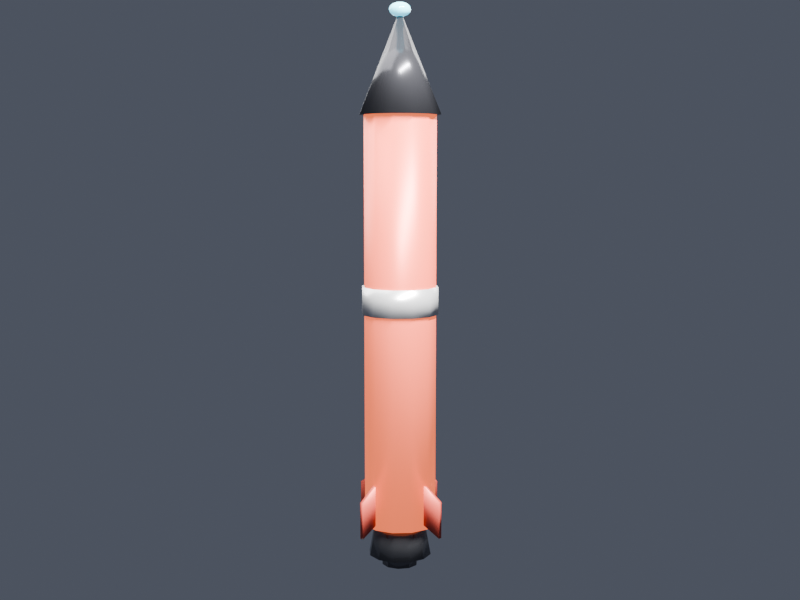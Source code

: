 # Source: homing_missile.blend  (saved by Blender 5.2.44; exported with 4.5.12 LTS)
import bpy
from mathutils import Matrix  # noqa: F401  (used for matrix-valued properties, if any)

bpy.ops.wm.read_factory_settings(use_empty=True)
scene = bpy.context.scene
scene.name = 'Scene'

# ---- collections
col_collection = bpy.data.collections.new('Collection'); scene.collection.children.link(col_collection)

# ---- materials (node trees are filled in below, after node groups)
mat_missilebody = bpy.data.materials.new('MissileBody')
mat_missilebody.diffuse_color = (0.85, 0.12, 0.08, 1.0)
mat_missileband = bpy.data.materials.new('MissileBand')
mat_missileband.diffuse_color = (0.95, 0.95, 0.95, 1.0)
mat_missilenozzle = bpy.data.materials.new('MissileNozzle')
mat_missilenozzle.diffuse_color = (0.15, 0.15, 0.16, 1.0)
mat_missilefin = bpy.data.materials.new('MissileFin')
mat_missilefin.diffuse_color = (0.75, 0.1, 0.07, 1.0)
mat_missileseekertip = bpy.data.materials.new('MissileSeekerTip')
mat_missileseekertip.diffuse_color = (0.08, 0.08, 0.09, 1.0)
mat_missilesensor = bpy.data.materials.new('MissileSensor')
mat_missilesensor.diffuse_color = (0.2, 0.85, 1.0, 1.0)

# ---- material node trees
mat_missilebody.use_nodes = True; mat_missilebody.node_tree.nodes.clear()
_N = mat_missilebody.node_tree.nodes; _L = mat_missilebody.node_tree.links
n0 = _N.new('ShaderNodeOutputMaterial'); n0.name = 'Material Output'; n0.location = (0, 0)
n1 = _N.new('ShaderNodeBsdfPrincipled'); n1.name = 'Principled BSDF'; n1.location = (0, 0)
n1.inputs[0].default_value = (0.85, 0.12, 0.08, 1.0)
n1.inputs[1].default_value = 0.25
n1.inputs[2].default_value = 0.4
n1.inputs[10].default_value = 0.005
n1.inputs[27].default_value = (0.9, 0.15, 0.05, 1.0)
n1.inputs[28].default_value = 1.5
_L.new(n1.outputs[0], n0.inputs[0])
n0.is_active_output = True
mat_missileband.use_nodes = True; mat_missileband.node_tree.nodes.clear()
_N = mat_missileband.node_tree.nodes; _L = mat_missileband.node_tree.links
n0 = _N.new('ShaderNodeOutputMaterial'); n0.name = 'Material Output'; n0.location = (0, 0)
n1 = _N.new('ShaderNodeBsdfPrincipled'); n1.name = 'Principled BSDF'; n1.location = (0, 0)
n1.inputs[0].default_value = (0.95, 0.95, 0.95, 1.0)
n1.inputs[1].default_value = 0.6
n1.inputs[2].default_value = 0.3
n1.inputs[10].default_value = 0.005
_L.new(n1.outputs[0], n0.inputs[0])
n0.is_active_output = True
mat_missilenozzle.use_nodes = True; mat_missilenozzle.node_tree.nodes.clear()
_N = mat_missilenozzle.node_tree.nodes; _L = mat_missilenozzle.node_tree.links
n0 = _N.new('ShaderNodeOutputMaterial'); n0.name = 'Material Output'; n0.location = (0, 0)
n1 = _N.new('ShaderNodeBsdfPrincipled'); n1.name = 'Principled BSDF'; n1.location = (0, 0)
n1.inputs[0].default_value = (0.15, 0.15, 0.16, 1.0)
n1.inputs[1].default_value = 0.85
n1.inputs[2].default_value = 0.2
n1.inputs[10].default_value = 0.005
_L.new(n1.outputs[0], n0.inputs[0])
n0.is_active_output = True
mat_missilefin.use_nodes = True; mat_missilefin.node_tree.nodes.clear()
_N = mat_missilefin.node_tree.nodes; _L = mat_missilefin.node_tree.links
n0 = _N.new('ShaderNodeOutputMaterial'); n0.name = 'Material Output'; n0.location = (0, 0)
n1 = _N.new('ShaderNodeBsdfPrincipled'); n1.name = 'Principled BSDF'; n1.location = (0, 0)
n1.inputs[0].default_value = (0.75, 0.1, 0.07, 1.0)
n1.inputs[1].default_value = 0.3
n1.inputs[2].default_value = 0.45
n1.inputs[10].default_value = 0.005
_L.new(n1.outputs[0], n0.inputs[0])
n0.is_active_output = True
mat_missileseekertip.use_nodes = True; mat_missileseekertip.node_tree.nodes.clear()
_N = mat_missileseekertip.node_tree.nodes; _L = mat_missileseekertip.node_tree.links
n0 = _N.new('ShaderNodeOutputMaterial'); n0.name = 'Material Output'; n0.location = (0, 0)
n1 = _N.new('ShaderNodeBsdfPrincipled'); n1.name = 'Principled BSDF'; n1.location = (0, 0)
n1.inputs[0].default_value = (0.08, 0.08, 0.09, 1.0)
n1.inputs[1].default_value = 0.7
n1.inputs[2].default_value = 0.25
n1.inputs[10].default_value = 0.005
_L.new(n1.outputs[0], n0.inputs[0])
n0.is_active_output = True
mat_missilesensor.use_nodes = True; mat_missilesensor.node_tree.nodes.clear()
_N = mat_missilesensor.node_tree.nodes; _L = mat_missilesensor.node_tree.links
n0 = _N.new('ShaderNodeOutputMaterial'); n0.name = 'Material Output'; n0.location = (0, 0)
n1 = _N.new('ShaderNodeBsdfPrincipled'); n1.name = 'Principled BSDF'; n1.location = (0, 0)
n1.inputs[0].default_value = (0.2, 0.85, 1.0, 1.0)
n1.inputs[1].default_value = 0.1
n1.inputs[2].default_value = 0.1
n1.inputs[10].default_value = 0.005
n1.inputs[27].default_value = (0.15, 0.7, 1.0, 1.0)
n1.inputs[28].default_value = 1.5
_L.new(n1.outputs[0], n0.inputs[0])
n0.is_active_output = True

# ---- world
world_world = bpy.data.worlds.new('World'); scene.world = world_world
world_world.use_nodes = True; world_world.node_tree.nodes.clear()
_N = world_world.node_tree.nodes; _L = world_world.node_tree.links
n0 = _N.new('ShaderNodeOutputWorld'); n0.name = 'World Output'; n0.location = (200, 100)
n1 = _N.new('ShaderNodeBackground'); n1.name = 'Background'; n1.location = (-200, 100)
n1.inputs[0].default_value = (0.08, 0.09, 0.12, 1.0)
_L.new(n1.outputs[0], n0.inputs[0])
n0.is_active_output = True
world_world.color = (0.05088, 0.05088, 0.05088)
world_world.sun_shadow_jitter_overblur = 0.0

# ---- cameras
cam_camera = bpy.data.cameras.new('Camera')
cam_camera.clip_end = 100.0
cam_camera.ortho_scale = 7.314

# ---- lights
light_light = bpy.data.lights.new('Light', 'AREA')
light_light.energy = 400.0
light_light.shadow_soft_size = 0.1
light_light.shape = 'RECTANGLE'
light_light.size = 2.0
light_light.size_y = 0.1
light_area = bpy.data.lights.new('Area', 'AREA')
light_area.energy = 150.0
light_area.size = 3.0
light_area.size_y = 1.0

# ---- meshes
me_body_mesh = bpy.data.meshes.new('Body_Mesh')
me_body_mesh.from_pydata([(0.0, 0.08, -0.45), (0.0, 0.08, 0.45), (0.04, 0.06928, -0.45), (0.04, 0.06928, 0.45), (0.06928, 0.04, -0.45), (0.06928, 0.04, 0.45), (0.08, 0.0, -0.45), (0.08, 0.0, 0.45), (0.06928, -0.04, -0.45), (0.06928, -0.04, 0.45), (0.04, -0.06928, -0.45), (0.04, -0.06928, 0.45), (0.0, -0.08, -0.45), (0.0, -0.08, 0.45), (-0.04, -0.06928, -0.45), (-0.04, -0.06928, 0.45), (-0.06928, -0.04, -0.45), (-0.06928, -0.04, 0.45), (-0.08, 0.0, -0.45), (-0.08, 0.0, 0.45), (-0.06928, 0.04, -0.45), (-0.06928, 0.04, 0.45), (-0.04, 0.06928, -0.45), (-0.04, 0.06928, 0.45), (0.0, 0.085, 0.02), (0.0, 0.085, 0.08), (0.0425, 0.07361, 0.02), (0.0425, 0.07361, 0.08), (0.07361, 0.0425, 0.02), (0.07361, 0.0425, 0.08), (0.085, 0.0, 0.02), (0.085, 0.0, 0.08), (0.07361, -0.0425, 0.02), (0.07361, -0.0425, 0.08), (0.0425, -0.07361, 0.02), (0.0425, -0.07361, 0.08), (0.0, -0.085, 0.02), (0.0, -0.085, 0.08), (-0.0425, -0.07361, 0.02), (-0.0425, -0.07361, 0.08), (-0.07361, -0.0425, 0.02), (-0.07361, -0.0425, 0.08), (-0.085, 0.0, 0.02), (-0.085, 0.0, 0.08), (-0.07361, 0.0425, 0.02), (-0.07361, 0.0425, 0.08), (-0.0425, 0.07361, 0.02), (-0.0425, 0.07361, 0.08), (0.0, 0.07, -0.52), (0.0, 0.055, -0.44), (0.035, 0.06062, -0.52), (0.0275, 0.04763, -0.44), (0.06062, 0.035, -0.52), (0.04763, 0.0275, -0.44), (0.07, 0.0, -0.52), (0.055, 0.0, -0.44), (0.06062, -0.035, -0.52), (0.04763, -0.0275, -0.44), (0.035, -0.06062, -0.52), (0.0275, -0.04763, -0.44), (0.0, -0.07, -0.52), (0.0, -0.055, -0.44), (-0.035, -0.06062, -0.52), (-0.0275, -0.04763, -0.44), (-0.06062, -0.035, -0.52), (-0.04763, -0.0275, -0.44), (-0.07, 0.0, -0.52), (-0.055, 0.0, -0.44), (-0.06062, 0.035, -0.52), (-0.04763, 0.0275, -0.44), (-0.035, 0.06062, -0.52), (-0.0275, 0.04763, -0.44), (0.0, 0.04, -0.545), (0.0, 0.04, -0.495), (0.02351, 0.03236, -0.545), (0.02351, 0.03236, -0.495), (0.03804, 0.01236, -0.545), (0.03804, 0.01236, -0.495), (0.03804, -0.01236, -0.545), (0.03804, -0.01236, -0.495), (0.02351, -0.03236, -0.545), (0.02351, -0.03236, -0.495), (0.0, -0.04, -0.545), (0.0, -0.04, -0.495), (-0.02351, -0.03236, -0.545), (-0.02351, -0.03236, -0.495), (-0.03804, -0.01236, -0.545), (-0.03804, -0.01236, -0.495), (-0.03804, 0.01236, -0.545), (-0.03804, 0.01236, -0.495), (-0.02351, 0.03236, -0.545), (-0.02351, 0.03236, -0.495), (0.0, 0.0, -0.3), (0.0, 0.0, -0.4), (0.0, 0.12, -0.46), (0.0, 0.12, -0.38), (0.012, 0.0, -0.3), (0.012, 0.0, -0.4), (0.008, 0.12, -0.46), (0.008, 0.12, -0.38), (0.0, 0.0, -0.3), (0.0, 0.0, -0.4), (-0.12, -5.245e-09, -0.46), (-0.12, -5.245e-09, -0.38), (-5.245e-10, 0.012, -0.3), (-5.245e-10, 0.012, -0.4), (-0.12, 0.008, -0.46), (-0.12, 0.008, -0.38), (0.0, 0.0, -0.3), (0.0, 0.0, -0.4), (1.049e-08, -0.12, -0.46), (1.049e-08, -0.12, -0.38), (-0.012, -1.049e-09, -0.3), (-0.012, -1.049e-09, -0.4), (-0.008, -0.12, -0.46), (-0.008, -0.12, -0.38), (0.0, 0.0, -0.3), (0.0, 0.0, -0.4), (0.12, 1.431e-09, -0.46), (0.12, 1.431e-09, -0.38), (1.431e-10, -0.012, -0.3), (1.431e-10, -0.012, -0.4), (0.12, -0.008, -0.46), (0.12, -0.008, -0.38), (0.0, 0.0, 0.35), (0.0, 0.0, 0.31), (-0.04243, 0.04243, 0.29), (-0.04243, 0.04243, 0.33), (0.005657, 0.005657, 0.35), (0.005657, 0.005657, 0.31), (-0.03889, 0.04596, 0.29), (-0.03889, 0.04596, 0.33), (0.0, 0.0, 0.35), (0.0, 0.0, 0.31), (-0.04243, -0.04243, 0.29), (-0.04243, -0.04243, 0.33), (-0.005657, 0.005657, 0.35), (-0.005657, 0.005657, 0.31), (-0.04596, -0.03889, 0.29), (-0.04596, -0.03889, 0.33), (0.0, 0.0, 0.35), (0.0, 0.0, 0.31), (0.04243, -0.04243, 0.29), (0.04243, -0.04243, 0.33), (-0.005657, -0.005657, 0.35), (-0.005657, -0.005657, 0.31), (0.03889, -0.04596, 0.29), (0.03889, -0.04596, 0.33), (0.0, 0.0, 0.35), (0.0, 0.0, 0.31), (0.04243, 0.04243, 0.29), (0.04243, 0.04243, 0.33), (0.005657, -0.005657, 0.35), (0.005657, -0.005657, 0.31), (0.04596, 0.03889, 0.29), (0.04596, 0.03889, 0.33)], [], [(0, 1, 3, 2), (2, 3, 5, 4), (4, 5, 7, 6), (6, 7, 9, 8), (8, 9, 11, 10), (10, 11, 13, 12), (12, 13, 15, 14), (14, 15, 17, 16), (16, 17, 19, 18), (18, 19, 21, 20), (3, 1, 23, 21, 19, 17, 15, 13, 11, 9, 7, 5), (20, 21, 23, 22), (22, 23, 1, 0), (0, 2, 4, 6, 8, 10, 12, 14, 16, 18, 20, 22), (24, 25, 27, 26), (26, 27, 29, 28), (28, 29, 31, 30), (30, 31, 33, 32), (32, 33, 35, 34), (34, 35, 37, 36), (36, 37, 39, 38), (38, 39, 41, 40), (40, 41, 43, 42), (42, 43, 45, 44), (27, 25, 47, 45, 43, 41, 39, 37, 35, 33, 31, 29), (44, 45, 47, 46), (46, 47, 25, 24), (24, 26, 28, 30, 32, 34, 36, 38, 40, 42, 44, 46), (48, 49, 51, 50), (50, 51, 53, 52), (52, 53, 55, 54), (54, 55, 57, 56), (56, 57, 59, 58), (58, 59, 61, 60), (60, 61, 63, 62), (62, 63, 65, 64), (64, 65, 67, 66), (66, 67, 69, 68), (51, 49, 71, 69, 67, 65, 63, 61, 59, 57, 55, 53), (68, 69, 71, 70), (70, 71, 49, 48), (48, 50, 52, 54, 56, 58, 60, 62, 64, 66, 68, 70), (72, 73, 75, 74), (74, 75, 77, 76), (76, 77, 79, 78), (78, 79, 81, 80), (80, 81, 83, 82), (82, 83, 85, 84), (84, 85, 87, 86), (86, 87, 89, 88), (75, 73, 91, 89, 87, 85, 83, 81, 79, 77), (88, 89, 91, 90), (90, 91, 73, 72), (72, 74, 76, 78, 80, 82, 84, 86, 88, 90), (92, 95, 94, 93), (96, 97, 98, 99), (92, 96, 99, 95), (93, 94, 98, 97), (92, 93, 97, 96), (95, 99, 98, 94), (100, 103, 102, 101), (104, 105, 106, 107), (100, 104, 107, 103), (101, 102, 106, 105), (100, 101, 105, 104), (103, 107, 106, 102), (108, 111, 110, 109), (112, 113, 114, 115), (108, 112, 115, 111), (109, 110, 114, 113), (108, 109, 113, 112), (111, 115, 114, 110), (116, 119, 118, 117), (120, 121, 122, 123), (116, 120, 123, 119), (117, 118, 122, 121), (116, 117, 121, 120), (119, 123, 122, 118), (124, 127, 126, 125), (128, 129, 130, 131), (124, 128, 131, 127), (125, 126, 130, 129), (124, 125, 129, 128), (127, 131, 130, 126), (132, 135, 134, 133), (136, 137, 138, 139), (132, 136, 139, 135), (133, 134, 138, 137), (132, 133, 137, 136), (135, 139, 138, 134), (140, 143, 142, 141), (144, 145, 146, 147), (140, 144, 147, 143), (141, 142, 146, 145), (140, 141, 145, 144), (143, 147, 146, 142), (148, 151, 150, 149), (152, 153, 154, 155), (148, 152, 155, 151), (149, 150, 154, 153), (148, 149, 153, 152), (151, 155, 154, 150)])
me_body_mesh.polygons.foreach_set('use_smooth', [True] * 102)
me_body_mesh.polygons.foreach_set('material_index', [0, 0, 0, 0, 0, 0, 0, 0, 0, 0, 0, 0, 0, 0, 1, 1, 1, 1, 1, 1, 1, 1, 1, 1, 1, 1, 1, 1, 2, 2, 2, 2, 2, 2, 2, 2, 2, 2, 2, 2, 2, 2, 2, 2, 2, 2, 2, 2, 2, 2, 2, 2, 2, 2, 3, 3, 3, 3, 3, 3, 3, 3, 3, 3, 3, 3, 3, 3, 3, 3, 3, 3, 3, 3, 3, 3, 3, 3, 3, 3, 3, 3, 3, 3, 3, 3, 3, 3, 3, 3, 3, 3, 3, 3, 3, 3, 3, 3, 3, 3, 3, 3])
me_body_mesh.materials.append(mat_missilebody)
me_body_mesh.materials.append(mat_missileband)
me_body_mesh.materials.append(mat_missilenozzle)
me_body_mesh.materials.append(mat_missilefin)
me_body_mesh.update()
me_seekertip_mesh = bpy.data.meshes.new('SeekerTip_Mesh')
me_seekertip_mesh.from_pydata([(0.0, 0.09, 0.45), (0.045, 0.07794, 0.45), (0.07794, 0.045, 0.45), (0.09, 0.0, 0.45), (0.07794, -0.045, 0.45), (0.045, -0.07794, 0.45), (0.0, -0.09, 0.45), (-0.045, -0.07794, 0.45), (-0.07794, -0.045, 0.45), (-0.09, 0.0, 0.45), (-0.07794, 0.045, 0.45), (-0.045, 0.07794, 0.45), (0.0, 0.0, 0.67)], [], [(0, 12, 1), (1, 12, 2), (2, 12, 3), (3, 12, 4), (4, 12, 5), (5, 12, 6), (6, 12, 7), (7, 12, 8), (8, 12, 9), (9, 12, 10), (0, 1, 2, 3, 4, 5, 6, 7, 8, 9, 10, 11), (10, 12, 11), (11, 12, 0)])
me_seekertip_mesh.polygons.foreach_set('use_smooth', [True] * 13)
me_seekertip_mesh.materials.append(mat_missileseekertip)
me_seekertip_mesh.update()
me_sensor_mesh = bpy.data.meshes.new('Sensor_Mesh')
me_sensor_mesh.from_pydata([(0.0, 0.0, 0.6854), (0.0, 0.009108, 0.6842), (0.0, 0.009108, 0.6558), (0.0, 0.0, 0.6546), (0.005353, 0.007368, 0.6842), (0.009892, 0.01362, 0.6809), (0.01292, 0.01779, 0.6759), (0.01399, 0.01925, 0.67), (0.01292, 0.01779, 0.6641), (0.009892, 0.01362, 0.6591), (0.005353, 0.007368, 0.6558), (0.008662, 0.002814, 0.6842), (0.01601, 0.0052, 0.6809), (0.02091, 0.006795, 0.6759), (0.02264, 0.007355, 0.67), (0.02091, 0.006795, 0.6641), (0.01601, 0.0052, 0.6591), (0.008662, 0.002814, 0.6558), (0.008662, -0.002814, 0.6842), (0.01601, -0.0052, 0.6809), (0.02091, -0.006795, 0.6759), (0.02264, -0.007355, 0.67), (0.02091, -0.006795, 0.6641), (0.01601, -0.0052, 0.6591), (0.008662, -0.002814, 0.6558), (0.005353, -0.007368, 0.6842), (0.009892, -0.01362, 0.6809), (0.01292, -0.01779, 0.6759), (0.01399, -0.01925, 0.67), (0.01292, -0.01779, 0.6641), (0.009892, -0.01362, 0.6591), (0.005353, -0.007368, 0.6558), (0.0, -0.009108, 0.6842), (1.583e-09, -0.01683, 0.6809), (2.375e-09, -0.02199, 0.6759), (2.375e-09, -0.0238, 0.67), (2.375e-09, -0.02199, 0.6641), (1.583e-09, -0.01683, 0.6591), (0.0, -0.009108, 0.6558), (-0.005353, -0.007368, 0.6842), (-0.009892, -0.01362, 0.6809), (-0.01292, -0.01779, 0.6759), (-0.01399, -0.01925, 0.67), (-0.01292, -0.01779, 0.6641), (-0.009892, -0.01362, 0.6591), (-0.005353, -0.007368, 0.6558), (-0.008662, -0.002814, 0.6842), (-0.01601, -0.0052, 0.6809), (-0.02091, -0.006795, 0.6759), (-0.02264, -0.007355, 0.67), (-0.02091, -0.006795, 0.6641), (-0.01601, -0.0052, 0.6591), (-0.008662, -0.002814, 0.6558), (-0.008662, 0.002814, 0.6842), (-0.01601, 0.0052, 0.6809), (-0.02091, 0.006795, 0.6759), (-0.02264, 0.007355, 0.67), (-0.02091, 0.006795, 0.6641), (-0.01601, 0.0052, 0.6591), (-0.008662, 0.002814, 0.6558), (-0.005353, 0.007368, 0.6842), (-0.009892, 0.01362, 0.6809), (-0.01292, 0.01779, 0.6759), (-0.01399, 0.01925, 0.67), (-0.01292, 0.01779, 0.6641), (-0.009892, 0.01362, 0.6591), (-0.005353, 0.007368, 0.6558), (-3.958e-09, 0.01683, 0.6809), (-3.166e-09, 0.02199, 0.6759), (-2.375e-09, 0.0238, 0.67), (-3.166e-09, 0.02199, 0.6641), (-3.958e-09, 0.01683, 0.6591)], [], [(67, 1, 4, 5), (2, 71, 9, 10), (70, 69, 7, 8), (68, 67, 5, 6), (1, 0, 4), (3, 2, 10), (71, 70, 8, 9), (69, 68, 6, 7), (8, 7, 14, 15), (6, 5, 12, 13), (4, 0, 11), (3, 10, 17), (9, 8, 15, 16), (7, 6, 13, 14), (5, 4, 11, 12), (10, 9, 16, 17), (3, 17, 24), (16, 15, 22, 23), (14, 13, 20, 21), (12, 11, 18, 19), (17, 16, 23, 24), (15, 14, 21, 22), (13, 12, 19, 20), (11, 0, 18), (21, 20, 27, 28), (19, 18, 25, 26), (24, 23, 30, 31), (22, 21, 28, 29), (20, 19, 26, 27), (18, 0, 25), (3, 24, 31), (23, 22, 29, 30), (31, 30, 37, 38), (29, 28, 35, 36), (27, 26, 33, 34), (25, 0, 32), (3, 31, 38), (30, 29, 36, 37), (28, 27, 34, 35), (26, 25, 32, 33), (34, 33, 40, 41), (32, 0, 39), (3, 38, 45), (37, 36, 43, 44), (35, 34, 41, 42), (33, 32, 39, 40), (38, 37, 44, 45), (36, 35, 42, 43), (3, 45, 52), (44, 43, 50, 51), (42, 41, 48, 49), (40, 39, 46, 47), (45, 44, 51, 52), (43, 42, 49, 50), (41, 40, 47, 48), (39, 0, 46), (47, 46, 53, 54), (52, 51, 58, 59), (50, 49, 56, 57), (48, 47, 54, 55), (46, 0, 53), (3, 52, 59), (51, 50, 57, 58), (49, 48, 55, 56), (59, 58, 65, 66), (57, 56, 63, 64), (55, 54, 61, 62), (53, 0, 60), (3, 59, 66), (58, 57, 64, 65), (56, 55, 62, 63), (54, 53, 60, 61), (60, 0, 1), (3, 66, 2), (65, 64, 70, 71), (63, 62, 68, 69), (61, 60, 1, 67), (66, 65, 71, 2), (64, 63, 69, 70), (62, 61, 67, 68)])
me_sensor_mesh.polygons.foreach_set('use_smooth', [True] * 80)
me_sensor_mesh.materials.append(mat_missilesensor)
me_sensor_mesh.update()

# ---- objects
ob_light = bpy.data.objects.new('Light', light_light)
ob_camera = bpy.data.objects.new('Camera', cam_camera)
ob_body = bpy.data.objects.new('Body', me_body_mesh)
ob_seekertip = bpy.data.objects.new('SeekerTip', me_seekertip_mesh)
ob_sensor = bpy.data.objects.new('Sensor', me_sensor_mesh)
ob_homingmissiles = bpy.data.objects.new('HomingMissiles', None)
ob_filllight = bpy.data.objects.new('FillLight', light_area)

# ---- transforms, parenting, visibility, modifiers, constraints
ob_light.location = (1.2, -0.8, 1.5)
ob_light.rotation_euler = (0.6503, 0.05522, 1.866)
ob_light.lock_rotations_4d = False
ob_light.empty_display_type = 'ARROWS'
ob_light.color = (0.0, 0.0, 0.0, 0.0)
ob_light.lineart.crease_threshold = 0.0
ob_camera.location = (1.6, -1.8, 0.35)
ob_camera.rotation_euler = (1.447, 1.037e-07, 0.7266)
ob_camera.lock_rotations_4d = False
ob_camera.empty_display_type = 'ARROWS'
ob_camera.color = (0.0, 0.0, 0.0, 0.0)
ob_camera.display_type = 'WIRE'
ob_camera.lineart.crease_threshold = 0.0
ob_body.parent = ob_homingmissiles
ob_body.location = (0.0, 0.0, 0.0)
ob_seekertip.parent = ob_homingmissiles
ob_seekertip.location = (0.0, 0.0, 0.0)
ob_sensor.parent = ob_homingmissiles
ob_sensor.location = (0.0, 0.0, 0.0)
ob_homingmissiles.location = (0.0, 0.0, 0.0)
ob_filllight.location = (-1.5, 1.0, 0.8)

# ---- collection membership
col_collection.objects.link(ob_light)
col_collection.objects.link(ob_camera)
col_collection.objects.link(ob_body)
col_collection.objects.link(ob_seekertip)
col_collection.objects.link(ob_sensor)
col_collection.objects.link(ob_homingmissiles)
col_collection.objects.link(ob_filllight)

# ---- scene / render settings (as saved in the file)
scene.camera = ob_camera
scene.frame_start = 1; scene.frame_end = 250; scene.frame_set(1)
scene.render.engine = 'BLENDER_EEVEE_NEXT'
scene.render.resolution_x = 1024
scene.render.resolution_y = 768
scene.render.bake_bias = 0.0
scene.render.bake_samples = 0
scene.render.compositor_device = 'GPU'
scene.eevee.use_volume_custom_range = False
scene.eevee.fast_gi_thickness_near = 0.1
scene.eevee.fast_gi_thickness_far = 0.0
scene.eevee.ray_tracing_options.screen_trace_thickness = 0.1
bpy.context.view_layer.update()
